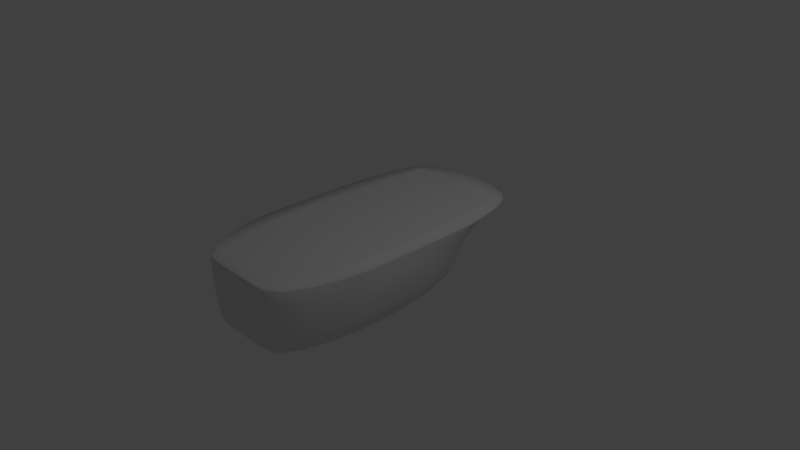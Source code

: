 # Source: Carrier.blend  (saved by Blender 2.78.0; exported with 4.5.12 LTS)
import bpy
from mathutils import Matrix  # noqa: F401  (used for matrix-valued properties, if any)

bpy.ops.wm.read_factory_settings(use_empty=True)
scene = bpy.context.scene
scene.name = 'Scene'

# ---- collections
col_collection_1 = bpy.data.collections.new('Collection 1'); scene.collection.children.link(col_collection_1)

# ---- world
world_world = bpy.data.worlds.new('World'); scene.world = world_world
world_world.color = (0.05088, 0.05088, 0.05088)
world_world.use_sun_shadow = False
world_world.sun_shadow_jitter_overblur = 0.0
world_world.cycles.sampling_method = 'MANUAL'

# ---- cameras
cam_camera = bpy.data.cameras.new('Camera')
cam_camera.clip_end = 100.0
cam_camera.lens = 35.0
cam_camera.sensor_width = 32.0
cam_camera.sensor_height = 18.0
cam_camera.ortho_scale = 7.314
cam_camera.dof.focus_distance = 0.0

# ---- lights
light_lamp = bpy.data.lights.new('Lamp', 'POINT')
light_lamp.transmission_factor = 0.0
light_lamp.cutoff_distance = 30.0
light_lamp.energy = 100.0
light_lamp.shadow_buffer_clip_start = 1.001
light_lamp.shadow_soft_size = 0.1
light_lamp.shadow_maximum_resolution = 0.006
light_lamp.use_absolute_resolution = True

# ---- meshes
me_cube_002 = bpy.data.meshes.new('Cube.002')
me_cube_002.from_pydata([(0.5, -2.0, -0.5), (0.7, -2.0, 0.5), (0.1, 1.5, -0.5), (0.8, 1.7, 0.5), (0.0, 1.7, -0.5), (0.0, 2.0, 0.5), (0.0, -2.0, -0.5), (0.0, -2.0, 0.5), (0.8, -1.133, -0.5), (0.6, 0.8333, -0.5), (1.0, 0.8333, 0.5), (1.0, -1.133, 0.5), (0.0, 0.8333, 0.5126), (0.0, -1.133, 0.5126), (0.0, 0.8333, -0.5), (0.0, -1.133, -0.5), (0.2, 1.6, 0.1667), (0.2, 1.5, -0.1667), (0.7, -2.0, 0.1667), (0.6, -2.0, -0.1667), (0.0, -2.0, 0.1667), (0.0, -2.0, -0.1667), (0.0, 1.8, 0.1667), (0.0, 1.8, -0.1667), (0.9, 0.8333, 0.1667), (0.8, 0.8333, -0.1667), (1.0, -1.133, 0.1667), (0.9, -1.133, -0.1667), (0.8, 0.0, -0.5), (1.0, 0.0, 0.5), (0.0, 0.0, 0.5126), (0.0, 0.0, -0.5), (0.9, 0.0, -0.1667), (1.0, 0.0, 0.1667), (0.8, 1.7, 0.4833), (0.7, -2.0, 0.4833), (0.0, -2.0, 0.4833), (0.0, 2.0, 0.4833), (1.0, 0.8333, 0.4833), (1.0, -1.133, 0.4833), (1.0, 0.0, 0.4833), (0.35, 1.217, -0.5), (0.9, 1.367, 0.5), (0.0, 1.367, 0.5126), (0.0, 1.367, -0.5), (0.35, 1.267, -0.1667), (0.5, 1.317, 0.1667), (0.9, 1.367, 0.4833), (0.55, 1.9, 0.5), (0.25, -2.0, -0.5), (0.05, 1.6, -0.5), (0.35, -2.0, 0.5), (0.45, 0.8333, 0.5126), (0.5, -1.133, 0.5126), (0.3, 0.8333, -0.5), (0.4, -1.133, -0.5), (0.3, -2.0, -0.1667), (0.35, -2.0, 0.1667), (0.05, 1.7, -0.1667), (0.05, 1.7, 0.1667), (0.4, 0.0, -0.5), (0.5, 0.0, 0.5126), (0.35, -2.0, 0.4833), (0.55, 1.9, 0.4833), (0.175, 1.292, -0.5), (0.4732, 1.367, 0.5082), (1.0, -0.4873, 0.5), (0.0, -0.5386, 0.5126), (0.0, -0.4873, -0.5), (0.9, -0.4873, -0.1667), (1.0, -0.4873, 0.1667), (0.8, -0.4873, -0.5), (1.0, -0.4873, 0.4833), (0.4, -0.4873, -0.5), (0.5, -0.5676, 0.5126)], [], [(63, 48, 3, 34), (39, 11, 1, 35), (55, 8, 0, 49), (53, 13, 7, 51), (62, 51, 7, 36), (65, 43, 12, 52), (74, 67, 13, 53), (64, 41, 9, 54), (73, 71, 8, 55), (47, 42, 10, 38), (72, 66, 11, 39), (71, 69, 27, 8), (69, 70, 26, 27), (41, 45, 25, 9), (45, 46, 24, 25), (49, 56, 21, 6), (56, 57, 20, 21), (8, 27, 19, 0), (27, 26, 18, 19), (50, 58, 17, 2), (58, 59, 16, 17), (25, 24, 33, 32), (9, 25, 32, 28), (38, 10, 29, 40), (54, 9, 28, 60), (52, 12, 30, 61), (24, 38, 40, 33), (70, 72, 39, 26), (46, 47, 38, 24), (57, 62, 36, 20), (26, 39, 35, 18), (59, 63, 34, 16), (16, 34, 47, 46), (17, 16, 46, 45), (2, 17, 45, 41), (34, 3, 42, 47), (50, 2, 41, 64), (48, 5, 43, 65), (3, 48, 65, 42), (4, 50, 64, 44), (22, 37, 63, 59), (18, 35, 62, 57), (10, 52, 61, 29), (14, 54, 60, 31), (23, 22, 59, 58), (4, 23, 58, 50), (19, 18, 57, 56), (0, 19, 56, 49), (68, 73, 55, 15), (44, 64, 54, 14), (66, 74, 53, 11), (42, 65, 52, 10), (35, 1, 51, 62), (11, 53, 51, 1), (15, 55, 49, 6), (37, 5, 48, 63), (29, 61, 74, 66), (31, 60, 73, 68), (33, 40, 72, 70), (32, 33, 70, 69), (28, 32, 69, 71), (40, 29, 66, 72), (60, 28, 71, 73), (61, 30, 67, 74)])
me_cube_002.polygons.foreach_set('use_smooth', [True] * 64)
_k = {(3, 48): 1.0, (1, 11): 1.0, (10, 42): 1.0, (11, 66): 1.0, (10, 29): 1.0, (38, 40): 1.0, (39, 72): 1.0, (38, 47): 1.0, (36, 62): 1.0, (35, 39): 1.0, (34, 63): 1.0, (3, 42): 1.0, (34, 47): 1.0, (5, 48): 1.0, (35, 62): 1.0, (37, 63): 1.0, (29, 66): 1.0, (40, 72): 1.0}
me_cube_002.attributes.new('crease_edge', 'FLOAT', 'EDGE').data.foreach_set('value', [_k.get((min(e.vertices), max(e.vertices)), 0.0) for e in me_cube_002.edges])
me_cube_002.use_remesh_preserve_volume = False
me_cube_002.use_remesh_preserve_attributes = False
me_cube_002.use_mirror_vertex_groups = False
me_cube_002.update()

# ---- objects
ob_lamp = bpy.data.objects.new('Lamp', light_lamp)
ob_camera = bpy.data.objects.new('Camera', cam_camera)
ob_ship = bpy.data.objects.new('Ship', me_cube_002)

# ---- transforms, parenting, visibility, modifiers, constraints
ob_lamp.location = (4.076, 1.005, 5.904)
ob_lamp.rotation_euler = (0.6503, 0.05522, 1.866)
ob_lamp.lock_rotations_4d = False
ob_lamp.empty_display_type = 'ARROWS'
ob_lamp.color = (0.0, 0.0, 0.0, 0.0)
ob_lamp.lineart.crease_threshold = 0.0
ob_camera.location = (7.481, -6.508, 5.344)
ob_camera.rotation_euler = (1.109, 0.0, 0.8149)
ob_camera.lock_rotations_4d = False
ob_camera.empty_display_type = 'ARROWS'
ob_camera.color = (0.0, 0.0, 0.0, 0.0)
ob_camera.display_type = 'WIRE'
ob_camera.lineart.crease_threshold = 0.0
ob_ship.location = (0.0, 0.0, 0.0)
ob_ship.lineart.crease_threshold = 0.0
_m = ob_ship.modifiers.new('Mirror', 'MIRROR')
_m = ob_ship.modifiers.new('Subsurf', 'SUBSURF')
_m.uv_smooth = 'PRESERVE_CORNERS'
_m.quality = 1
_m.render_levels = 1
_m.show_only_control_edges = False

# ---- collection membership
col_collection_1.objects.link(ob_lamp)
col_collection_1.objects.link(ob_camera)
col_collection_1.objects.link(ob_ship)

# ---- scene / render settings (as saved in the file)
scene.camera = ob_camera
scene.frame_start = 1; scene.frame_end = 250; scene.frame_set(1)
scene.render.engine = 'CYCLES'
scene.render.resolution_percentage = 50
scene.render.dither_intensity = 0.0
scene.cycles.use_denoising = False
scene.cycles.samples = 128
scene.cycles.sampling_pattern = 'TABULATED_SOBOL'
scene.cycles.light_sampling_threshold = 0.0
scene.cycles.use_adaptive_sampling = False
scene.cycles.use_light_tree = False
scene.cycles.blur_glossy = 0.0
scene.cycles.sample_clamp_indirect = 0.0
scene.view_settings.view_transform = 'Standard'
bpy.context.view_layer.update()
